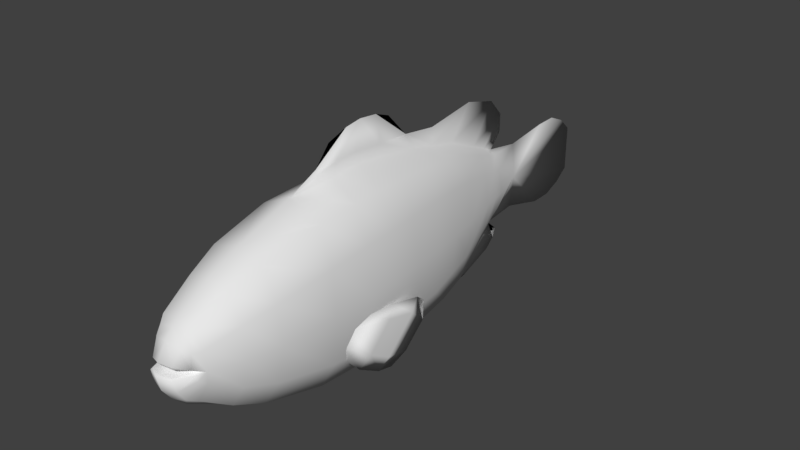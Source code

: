 # Source: clownfish.blend  (saved by Blender 2.77.0; exported with 4.5.12 LTS)
import bpy
from mathutils import Matrix  # noqa: F401  (used for matrix-valued properties, if any)

bpy.ops.wm.read_factory_settings(use_empty=True)
scene = bpy.context.scene
scene.name = 'Scene'

# ---- collections
col_collection_1 = bpy.data.collections.new('Collection 1'); scene.collection.children.link(col_collection_1)
col_collection_3 = bpy.data.collections.new('Collection 3'); scene.collection.children.link(col_collection_3)

# ---- world
world_world = bpy.data.worlds.new('World'); scene.world = world_world
world_world.color = (0.05088, 0.05088, 0.05088)
world_world.use_sun_shadow = False
world_world.sun_shadow_jitter_overblur = 0.0
world_world.cycles.sampling_method = 'MANUAL'

# ---- meshes
me_cylinder = bpy.data.meshes.new('Cylinder')
me_cylinder.from_pydata([(0.1898, 2.16, 0.5084), (0.4197, 0.9979, 0.792), (0.1898, 2.16, -0.1926), (0.4197, 0.9979, -0.5496), (0.05971, 0.9979, 1.342), (0.09763, 0.9979, -1.152), (0.5878, -0.008563, 0.8903), (0.5878, -0.008563, -0.7081), (0.1095, -0.008563, 1.598), (0.7226, -1.239, 0.9022), (0.7226, -1.239, -0.7549), (0.113, -1.239, 1.774), (0.04325, -1.239, -1.472), (0.7431, -2.502, 0.8359), (0.7226, -2.502, -0.7136), (0.6941, -3.497, 0.7197), (0.6389, -3.497, -0.5209), (0.4146, -4.55, 0.4266), (0.3802, -4.479, -0.1216), (0.05128, 2.811, 0.1143), (0.2611, 2.16, 0.1219), (0.4995, 0.9979, 0.1035), (0.6676, -0.008563, 0.1015), (0.8024, -1.239, 0.1045), (0.8024, -2.502, 0.1045), (0.7709, -3.497, 0.1031), (0.4087, -4.492, 0.09168), (0.515, -4.013, -0.3644), (0.5828, -4.013, 0.6063), (0.6172, -4.013, 0.09139), (0.3197, -4.626, 0.05912), (0.2064, -4.901, 0.07526), (0.1852, -4.86, 0.246), (0.3183, -4.668, 0.1656), (0.2319, -4.854, -0.1128), (0.3538, -4.601, -0.02407), (0.2311, -4.729, -0.3006), (0.2338, -4.735, 0.4676), (0.3404, -4.658, 0.4075), (0.255, -4.634, 0.6137), (0.2467, -4.553, -0.4062), (0.07154, 2.179, 0.7486), (0.2936, 0.9979, 1.228), (0.4292, -0.008563, 1.405), (0.5204, -1.239, 1.481), (0.5204, -2.502, 1.432), (0.4511, -3.497, 1.218), (0.2879, -4.55, 0.7113), (0.3589, -4.013, 1.014), (0.02787, 2.179, -0.383), (0.3189, 0.9979, -0.9765), (0.4019, -0.008563, -1.191), (0.4685, -1.239, -1.234), (0.4685, -2.502, -1.181), (0.3641, -3.497, -0.9714), (0.2882, -4.013, -0.7583), (0.1838, -4.827, 0.1904), (0.285, -4.608, 0.08619), (0.1848, -4.874, 0.09737), (0.3557, -4.522, 0.0904), (0.04395, -1.198, 1.93), (0.02621, 1.628, 1.067), (0.295, 1.628, 0.6381), (0.295, 1.628, -0.3559), (0.09763, 1.628, -0.8507), (0.3702, 1.628, 0.1135), (0.1731, 1.638, 0.9678), (0.161, 1.638, -0.6788), (0.5061, 0.4807, 0.8425), (0.5061, 0.4807, -0.631), (0.08419, 0.4807, 1.474), (0.5859, 0.4807, 0.1025), (0.3633, 0.4807, 1.319), (0.3615, 0.4807, -1.133), (0.7226, -1.784, -0.7621), (0.113, -1.784, 1.743), (0.7315, -1.784, 0.8735), (0.8024, -1.784, 0.1045), (0.5204, -1.784, 1.46), (0.4685, -1.784, -1.231), (0.04395, -1.623, 1.917), (0.113, -0.6771, 1.71), (0.6611, -0.6771, 0.8968), (0.6611, -0.6771, -0.7368), (0.7409, -0.6771, 0.1031), (0.4788, -0.6771, 1.446), (0.4381, -0.6771, -1.225), (0.04395, -0.6809, 1.879), (0.8357, -0.7959, -0.3369), (0.8576, -0.9381, -0.5391), (0.8402, -0.6466, -0.4537), (0.8397, -0.6664, -0.7944), (0.7945, -1.398, -1.118), (0.7946, -1.005, -1.193), (0.7481, -1.591, -1.288), (0.7651, -1.312, -1.34), (0.8039, -1.325, -0.2281), (0.8289, -1.416, -0.4397), (0.7793, -1.778, -0.8937), (0.7322, -1.981, -1.064), (0.7709, -1.808, -0.2031), (0.7624, -2.125, -0.2964), (0.7392, -2.282, -0.5235), (0.7281, -2.222, -0.8164), (0.8194, -0.9354, -0.537), (0.7563, -1.395, -1.116), (0.7907, -1.413, -0.4377), (0.7411, -1.775, -0.8917), (0.2327, 1.944, 0.5612), (0.2327, 1.944, -0.2591), (0.03978, 1.944, -0.6547), (0.3055, 1.944, 0.1184), (0.1129, 1.958, 0.8379), (0.08211, 1.958, -0.5035), (0.01068, 1.944, 0.93), (-0.1898, 2.16, 0.5084), (-0.4197, 0.9979, 0.792), (-0.1898, 2.16, -0.1926), (-0.4197, 0.9979, -0.5496), (0.0, 2.16, 0.8357), (-0.05971, 0.9979, 1.342), (0.0, 2.16, -0.5199), (-0.09763, 0.9979, -1.152), (-0.5878, -0.008563, 0.8903), (-0.5878, -0.008563, -0.7081), (-0.1095, -0.008563, 1.598), (0.0, -0.008563, -1.389), (-0.7226, -1.239, 0.9022), (-0.7226, -1.239, -0.7549), (-0.113, -1.239, 1.774), (-0.04325, -1.239, -1.472), (-0.7431, -2.502, 0.8359), (-0.7226, -2.502, -0.7136), (0.0, -2.502, 1.667), (0.0, -2.502, -1.381), (-0.6941, -3.497, 0.7197), (-0.6389, -3.497, -0.5209), (0.0, -3.497, 1.319), (0.0, -3.497, -1.089), (-0.4146, -4.55, 0.4266), (-0.3802, -4.479, -0.1216), (0.0, -4.55, 0.7388), (0.0, -4.55, -0.5642), (-0.05128, 2.811, 0.1143), (0.0, 2.811, 0.7251), (0.0, 2.811, -0.4525), (0.0, 3.63, 0.8286), (0.0, 3.63, -0.6671), (0.0, 4.014, 0.8383), (0.0, 4.014, -0.6554), (0.0, 4.336, 0.6956), (0.0, 4.336, -0.5214), (0.0, 4.588, 0.4665), (-0.2611, 2.16, 0.1219), (-0.4995, 0.9979, 0.1035), (-0.6676, -0.008563, 0.1015), (-0.8024, -1.239, 0.1045), (-0.8024, -2.502, 0.1045), (-0.7709, -3.497, 0.1031), (-0.4087, -4.492, 0.09168), (-0.515, -4.013, -0.3644), (0.0, -4.013, -0.8722), (0.0, -4.013, 1.087), (-0.5828, -4.013, 0.6063), (-0.6172, -4.013, 0.09139), (-0.3197, -4.626, 0.05912), (-0.2064, -4.901, 0.07526), (0.0, -4.978, 0.07497), (0.0, -4.931, 0.283), (-0.1852, -4.86, 0.246), (-0.3183, -4.668, 0.1656), (0.0, -4.919, -0.1534), (-0.2319, -4.854, -0.1128), (-0.3538, -4.601, -0.02407), (0.0, -4.761, -0.3707), (-0.2311, -4.729, -0.3006), (0.0, -4.769, 0.5364), (-0.2338, -4.735, 0.4676), (-0.3404, -4.658, 0.4075), (0.0, -4.646, 0.666), (-0.255, -4.634, 0.6137), (-0.2467, -4.553, -0.4062), (-0.07154, 2.179, 0.7486), (-0.2936, 0.9979, 1.228), (-0.4292, -0.008563, 1.405), (-0.5204, -1.239, 1.481), (-0.5204, -2.502, 1.432), (-0.4511, -3.497, 1.218), (-0.2879, -4.55, 0.7113), (-0.3589, -4.013, 1.014), (-0.02787, 2.179, -0.383), (-0.3189, 0.9979, -0.9765), (-0.4019, -0.008563, -1.191), (-0.4685, -1.239, -1.234), (-0.4685, -2.502, -1.181), (-0.3641, -3.497, -0.9714), (0.0, 4.336, -0.5203), (0.0, 4.588, -0.3319), (-0.2882, -4.013, -0.7583), (0.0, -4.88, 0.2177), (-0.1838, -4.827, 0.1904), (-0.285, -4.608, 0.08619), (0.0, -4.607, 0.09358), (-0.1848, -4.874, 0.09737), (0.0, -4.927, 0.09717), (-0.3557, -4.522, 0.0904), (-0.04395, -1.198, 1.93), (0.0, -1.996, 1.9), (0.0, -1.07, 2.373), (0.0, -1.722, 2.214), (0.0, 2.393, 1.077), (0.0, -0.06477, 1.818), (0.0, -0.4587, 2.236), (0.0, 1.504, 1.864), (-0.02621, 1.628, 1.067), (-0.295, 1.628, 0.6381), (-0.295, 1.628, -0.3559), (-0.09763, 1.628, -0.8507), (-0.3702, 1.628, 0.1135), (-0.1731, 1.638, 0.9678), (-0.161, 1.638, -0.6788), (0.0, 2.122, 1.703), (-0.5061, 0.4807, 0.8425), (-0.5061, 0.4807, -0.631), (-0.08419, 0.4807, 1.474), (0.0, 0.4807, -1.316), (-0.5859, 0.4807, 0.1025), (-0.3633, 0.4807, 1.319), (-0.3615, 0.4807, -1.133), (0.0, 2.381, -0.7142), (0.0, 0.5691, 1.731), (0.0, 2.151, -1.033), (0.0, 1.541, -1.267), (0.0, 0.9919, -1.381), (-0.7226, -1.784, -0.7621), (0.0, -1.784, -1.462), (-0.113, -1.784, 1.743), (-0.7315, -1.784, 0.8735), (-0.8024, -1.784, 0.1045), (-0.5204, -1.784, 1.46), (-0.4685, -1.784, -1.231), (-0.04395, -1.623, 1.917), (0.0, -1.365, 2.331), (0.0, -0.6771, -1.434), (-0.113, -0.6771, 1.71), (-0.6611, -0.6771, 0.8968), (-0.6611, -0.6771, -0.7368), (-0.7409, -0.6771, 0.1031), (-0.4788, -0.6771, 1.446), (-0.4381, -0.6771, -1.225), (-0.04395, -0.6809, 1.879), (0.0, -0.7305, 2.337), (0.0, -1.105, -1.673), (0.0, -1.555, -1.607), (0.0, -0.7273, -1.574), (-0.8357, -0.7959, -0.3369), (-0.8576, -0.9381, -0.5391), (-0.8402, -0.6466, -0.4537), (-0.8397, -0.6664, -0.7944), (-0.7945, -1.398, -1.118), (-0.7946, -1.005, -1.193), (-0.7481, -1.591, -1.288), (-0.7651, -1.312, -1.34), (-0.8039, -1.325, -0.2281), (-0.8289, -1.416, -0.4397), (-0.7793, -1.778, -0.8937), (-0.7322, -1.981, -1.064), (-0.7709, -1.808, -0.2031), (-0.7624, -2.125, -0.2964), (-0.7392, -2.282, -0.5235), (-0.7281, -2.222, -0.8164), (-0.8194, -0.9354, -0.537), (-0.7563, -1.395, -1.116), (-0.7907, -1.413, -0.4377), (-0.7411, -1.775, -0.8917), (-0.2327, 1.944, 0.5612), (-0.2327, 1.944, -0.2591), (-0.03978, 1.944, -0.6547), (-0.3055, 1.944, 0.1184), (-0.1129, 1.958, 0.8379), (-0.08211, 1.958, -0.5035), (-0.01068, 1.944, 0.93), (0.0, 2.401, 1.398), (0.0, 2.326, -0.873)], [(196, 151), (196, 197)], [(66, 42, 1, 62), (65, 21, 3, 63), (67, 50, 5, 64), (71, 68, 6, 22), (72, 70, 8, 43), (73, 69, 7, 51), (84, 82, 9, 23), (86, 83, 10, 52), (85, 81, 11, 44), (79, 74, 14, 53), (78, 75, 133, 45), (77, 76, 13, 24), (24, 13, 15, 25), (53, 14, 16, 54), (45, 133, 137, 46), (55, 27, 18, 40), (48, 162, 141, 47), (29, 28, 17, 26), (20, 2, 19), (121, 145, 49), (144, 119, 41), (150, 19, 152), (197, 152, 19), (151, 197, 19), (149, 19, 147), (0, 20, 19), (27, 29, 26, 18), (14, 24, 25, 16), (74, 77, 24, 14), (83, 84, 23, 10), (69, 71, 22, 7), (62, 1, 21, 65), (16, 25, 29, 27), (25, 15, 28, 29), (46, 137, 162, 48), (54, 16, 27, 55), (33, 38, 37, 32), (30, 31, 34, 35), (31, 167, 171, 34), (35, 34, 36, 18), (34, 171, 174, 36), (32, 37, 176, 168), (38, 39, 37), (37, 39, 179, 176), (36, 174, 142, 40), (18, 36, 40), (15, 46, 48, 28), (145, 147, 19), (148, 19, 150), (146, 19, 148), (146, 144, 19), (49, 145, 19, 2), (28, 48, 47, 17), (13, 45, 46, 15), (76, 78, 45, 13), (82, 85, 44, 9), (68, 72, 43, 6), (61, 4, 42, 66), (138, 54, 55, 161), (151, 19, 149), (0, 19, 144, 41), (161, 55, 40, 142), (134, 53, 54, 138), (235, 79, 53, 134), (243, 86, 52, 12), (225, 73, 51, 126), (63, 3, 50, 67), (141, 179, 39, 47), (39, 38, 17, 47), (38, 33, 26, 17), (35, 18, 26), (30, 35, 26), (168, 199, 56, 32), (32, 56, 33), (204, 58, 57, 202), (26, 33, 59), (31, 30, 57, 58), (167, 31, 58, 204), (26, 59, 57, 30), (202, 57, 59), (56, 199, 202, 33), (59, 33, 202), (75, 11, 60, 80), (80, 60, 208, 242), (251, 87, 211, 212), (87, 81, 8, 211), (114, 119, 210, 282), (4, 61, 221, 213), (109, 63, 67, 113), (114, 61, 66, 112), (108, 62, 65, 111), (113, 67, 64, 110), (111, 65, 63, 109), (112, 66, 62, 108), (5, 50, 73, 225), (1, 42, 72, 68), (3, 21, 71, 69), (50, 3, 69, 73), (42, 4, 70, 72), (21, 1, 68, 71), (70, 4, 213, 230), (70, 230, 211, 8), (110, 64, 231, 283), (231, 64, 5, 232), (232, 5, 225, 233), (207, 80, 242, 209), (133, 75, 80, 207), (12, 52, 79, 235), (9, 44, 78, 76), (10, 23, 77, 74), (23, 9, 76, 77), (44, 11, 75, 78), (52, 10, 74, 79), (60, 11, 81, 87), (208, 60, 87, 251), (126, 51, 86, 243), (6, 43, 85, 82), (7, 22, 84, 83), (43, 8, 81, 85), (51, 7, 83, 86), (22, 6, 82, 84), (12, 235, 253, 252), (243, 12, 252, 254), (88, 89, 91, 90), (91, 89, 92, 93), (93, 92, 94, 95), (94, 92, 98, 99), (92, 89, 97, 98), (89, 88, 96, 97), (99, 98, 102, 103), (98, 97, 101, 102), (97, 96, 100, 101), (105, 107, 106, 104), (96, 88, 104, 106), (88, 90, 91, 104), (93, 105, 104, 91), (95, 94, 105, 93), (99, 107, 105, 94), (103, 102, 107, 99), (102, 101, 106, 107), (101, 100, 96, 106), (121, 110, 283, 229), (41, 112, 108, 0), (20, 111, 109, 2), (49, 113, 110, 121), (0, 108, 111, 20), (119, 114, 112, 41), (2, 109, 113, 49), (61, 114, 282, 221), (219, 215, 116, 183), (218, 216, 118, 154), (220, 217, 122, 191), (226, 155, 123, 222), (227, 184, 125, 224), (228, 192, 124, 223), (247, 156, 127, 245), (249, 193, 128, 246), (248, 185, 129, 244), (240, 194, 132, 234), (239, 186, 133, 236), (238, 157, 131, 237), (157, 158, 135, 131), (194, 195, 136, 132), (186, 187, 137, 133), (198, 181, 140, 160), (189, 188, 141, 162), (164, 159, 139, 163), (153, 143, 117), (121, 190, 145), (144, 182, 119), (150, 152, 143), (197, 143, 152), (151, 143, 197), (149, 147, 143), (115, 143, 153), (160, 140, 159, 164), (132, 136, 158, 157), (234, 132, 157, 238), (246, 128, 156, 247), (223, 124, 155, 226), (215, 218, 154, 116), (136, 160, 164, 158), (158, 164, 163, 135), (187, 189, 162, 137), (195, 198, 160, 136), (170, 169, 177, 178), (165, 173, 172, 166), (166, 172, 171, 167), (173, 140, 175, 172), (172, 175, 174, 171), (169, 168, 176, 177), (178, 177, 180), (177, 176, 179, 180), (175, 181, 142, 174), (140, 181, 175), (135, 163, 189, 187), (145, 143, 147), (148, 150, 143), (146, 148, 143), (146, 143, 144), (190, 117, 143, 145), (163, 139, 188, 189), (131, 135, 187, 186), (237, 131, 186, 239), (245, 127, 185, 248), (222, 123, 184, 227), (214, 219, 183, 120), (138, 161, 198, 195), (151, 149, 143), (115, 182, 144, 143), (161, 142, 181, 198), (134, 138, 195, 194), (235, 134, 194, 240), (243, 130, 193, 249), (225, 126, 192, 228), (216, 220, 191, 118), (141, 188, 180, 179), (180, 188, 139, 178), (178, 139, 159, 170), (173, 159, 140), (165, 159, 173), (168, 169, 200, 199), (169, 170, 200), (204, 202, 201, 203), (159, 205, 170), (166, 203, 201, 165), (167, 204, 203, 166), (159, 165, 201, 205), (202, 205, 201), (200, 170, 202, 199), (205, 202, 170), (236, 241, 206, 129), (241, 242, 208, 206), (251, 212, 211, 250), (250, 211, 125, 244), (281, 282, 210, 119), (120, 213, 221, 214), (276, 280, 220, 216), (281, 279, 219, 214), (275, 278, 218, 215), (280, 277, 217, 220), (278, 276, 216, 218), (279, 275, 215, 219), (122, 225, 228, 191), (116, 222, 227, 183), (118, 223, 226, 154), (191, 228, 223, 118), (183, 227, 224, 120), (154, 226, 222, 116), (224, 230, 213, 120), (224, 125, 211, 230), (277, 283, 231, 217), (231, 232, 122, 217), (232, 233, 225, 122), (207, 209, 242, 241), (133, 207, 241, 236), (130, 235, 240, 193), (127, 237, 239, 185), (128, 234, 238, 156), (156, 238, 237, 127), (185, 239, 236, 129), (193, 240, 234, 128), (206, 250, 244, 129), (208, 251, 250, 206), (126, 243, 249, 192), (123, 245, 248, 184), (124, 246, 247, 155), (184, 248, 244, 125), (192, 249, 246, 124), (155, 247, 245, 123), (130, 252, 253, 235), (243, 254, 252, 130), (255, 257, 258, 256), (258, 260, 259, 256), (260, 262, 261, 259), (261, 266, 265, 259), (259, 265, 264, 256), (256, 264, 263, 255), (266, 270, 269, 265), (265, 269, 268, 264), (264, 268, 267, 263), (272, 271, 273, 274), (263, 273, 271, 255), (255, 271, 258, 257), (260, 258, 271, 272), (262, 260, 272, 261), (266, 261, 272, 274), (270, 266, 274, 269), (269, 274, 273, 268), (268, 273, 263, 267), (121, 229, 283, 277), (182, 115, 275, 279), (153, 117, 276, 278), (190, 121, 277, 280), (115, 153, 278, 275), (119, 182, 279, 281), (117, 190, 280, 276), (214, 221, 282, 281)])
me_cylinder.polygons.foreach_set('use_smooth', [True] * 298)
_uv = me_cylinder.uv_layers.new(name='UVMap')
_uv.uv.foreach_set('vector', [0.3619, 0.3416, 0.3715, 0.4121, 0.3269, 0.4048, 0.3258, 0.3374, 0.2719, 0.3279, 0.2582, 0.3925, 0.1928, 0.3792, 0.2236, 0.3169, 0.1884, 0.3061, 0.1491, 0.3704, 0.1219, 0.3596, 0.1692, 0.3022, 0.2483, 0.4442, 0.3214, 0.4574, 0.3161, 0.5065, 0.2391, 0.4926, 0.3707, 0.4651, 0.403, 0.4652, 0.4063, 0.517, 0.3687, 0.515, 0.1249, 0.4192, 0.1759, 0.43, 0.1602, 0.4774, 0.11, 0.4661, 0.2271, 0.5575, 0.304, 0.5718, 0.2934, 0.6258, 0.2171, 0.6114, 0.09347, 0.5309, 0.1457, 0.5421, 0.1352, 0.5964, 0.08282, 0.5861, 0.3608, 0.5815, 0.4062, 0.5867, 0.4023, 0.6451, 0.3524, 0.6369, 0.07365, 0.6394, 0.125, 0.648, 0.1184, 0.7161, 0.06826, 0.7088, 0.3402, 0.6896, 0.3898, 0.7009, 0.3653, 0.7688, 0.322, 0.7571, 0.2073, 0.6629, 0.2804, 0.6772, 0.2626, 0.7437, 0.1945, 0.7301, 0.1945, 0.7301, 0.2626, 0.7437, 0.233, 0.832, 0.1771, 0.8208, 0.06826, 0.7088, 0.1184, 0.7161, 0.119, 0.8113, 0.06907, 0.8066, 0.322, 0.7571, 0.3653, 0.7688, 0.3126, 0.8642, 0.2828, 0.8451, 0.07839, 0.8609, 0.1226, 0.8636, 0.136, 0.9156, 0.1037, 0.9205, 0.2566, 0.8914, 0.2778, 0.9108, 0.2358, 0.9557, 0.2186, 0.935, 0.1667, 0.8695, 0.2143, 0.8782, 0.1904, 0.9282, 0.1499, 0.9289, 0.284, 0.2728, 0.2513, 0.2642, 0.2975, 0.2025, 0.2135, 0.2518, 0.2335, 0.1908, 0.2277, 0.2537, 0.3726, 0.2139, 0.3647, 0.2828, 0.353, 0.2804, 0.4148, 0.05986, 0.2975, 0.2025, 0.3763, 0.01979, 0.2914, 0.00281, 0.3763, 0.01979, 0.2975, 0.2025, 0.2482, 0.02957, 0.2914, 0.00281, 0.2975, 0.2025, 0.2282, 0.05902, 0.2975, 0.2025, 0.219, 0.09742, 0.3246, 0.2794, 0.284, 0.2728, 0.2975, 0.2025, 0.1226, 0.8636, 0.1667, 0.8695, 0.1499, 0.9289, 0.136, 0.9156, 0.1184, 0.7161, 0.1945, 0.7301, 0.1771, 0.8208, 0.119, 0.8113, 0.125, 0.648, 0.2073, 0.6629, 0.1945, 0.7301, 0.1184, 0.7161, 0.1457, 0.5421, 0.2271, 0.5575, 0.2171, 0.6114, 0.1352, 0.5964, 0.1759, 0.43, 0.2483, 0.4442, 0.2391, 0.4926, 0.1602, 0.4774, 0.3258, 0.3374, 0.3269, 0.4048, 0.2582, 0.3925, 0.2719, 0.3279, 0.119, 0.8113, 0.1771, 0.8208, 0.1667, 0.8695, 0.1226, 0.8636, 0.1771, 0.8208, 0.233, 0.832, 0.2143, 0.8782, 0.1667, 0.8695, 0.2828, 0.8451, 0.3126, 0.8642, 0.2778, 0.9108, 0.2566, 0.8914, 0.06907, 0.8066, 0.119, 0.8113, 0.1226, 0.8636, 0.07839, 0.8609, 0.1566, 0.9472, 0.1882, 0.9406, 0.195, 0.953, 0.1641, 0.9725, 0.1525, 0.9472, 0.1486, 0.9681, 0.1267, 0.957, 0.1396, 0.9414, 0.1486, 0.9681, 0.1436, 0.9869, 0.1123, 0.9705, 0.1267, 0.957, 0.1396, 0.9414, 0.1267, 0.957, 0.112, 0.9389, 0.136, 0.9156, 0.1267, 0.957, 0.1123, 0.9705, 0.09332, 0.9493, 0.112, 0.9389, 0.1641, 0.9725, 0.195, 0.953, 0.2087, 0.9719, 0.1738, 0.9869, 0.1882, 0.9406, 0.2097, 0.9437, 0.195, 0.953, 0.195, 0.953, 0.2097, 0.9437, 0.2252, 0.9626, 0.2087, 0.9719, 0.112, 0.9389, 0.09332, 0.9493, 0.0787, 0.9167, 0.1037, 0.9205, 0.136, 0.9156, 0.112, 0.9389, 0.1037, 0.9205, 0.233, 0.832, 0.2828, 0.8451, 0.2566, 0.8914, 0.2143, 0.8782, 0.2335, 0.1908, 0.219, 0.09742, 0.2975, 0.2025, 0.4228, 0.09493, 0.2975, 0.2025, 0.4148, 0.05986, 0.4143, 0.1379, 0.2975, 0.2025, 0.4228, 0.09493, 0.4143, 0.1379, 0.3726, 0.2139, 0.2975, 0.2025, 0.2277, 0.2537, 0.2335, 0.1908, 0.2975, 0.2025, 0.2513, 0.2642, 0.2143, 0.8782, 0.2566, 0.8914, 0.2186, 0.935, 0.1904, 0.9282, 0.2626, 0.7437, 0.322, 0.7571, 0.2828, 0.8451, 0.233, 0.832, 0.2804, 0.6772, 0.3402, 0.6896, 0.322, 0.7571, 0.2626, 0.7437, 0.304, 0.5718, 0.3608, 0.5815, 0.3524, 0.6369, 0.2934, 0.6258, 0.3214, 0.4574, 0.3707, 0.4651, 0.3687, 0.515, 0.3161, 0.5065, 0.3803, 0.3412, 0.398, 0.4102, 0.3715, 0.4121, 0.3619, 0.3416, 0.04016, 0.8103, 0.06907, 0.8066, 0.07839, 0.8609, 0.05502, 0.8602, 0.2482, 0.02957, 0.2975, 0.2025, 0.2282, 0.05902, 0.3246, 0.2794, 0.2975, 0.2025, 0.3726, 0.2139, 0.353, 0.2804, 0.05502, 0.8602, 0.07839, 0.8609, 0.1037, 0.9205, 0.0787, 0.9167, 0.02676, 0.7023, 0.06826, 0.7088, 0.06907, 0.8066, 0.04016, 0.8103, 0.0332, 0.6374, 0.07365, 0.6394, 0.06826, 0.7088, 0.02676, 0.7023, 0.05728, 0.5232, 0.09347, 0.5309, 0.08282, 0.5861, 0.0446, 0.5811, 0.08811, 0.4019, 0.1249, 0.4192, 0.11, 0.4661, 0.07602, 0.4546, 0.2236, 0.3169, 0.1928, 0.3792, 0.1491, 0.3704, 0.1884, 0.3061, 0.2358, 0.9557, 0.2252, 0.9626, 0.2097, 0.9437, 0.2186, 0.935, 0.2097, 0.9437, 0.1882, 0.9406, 0.1904, 0.9282, 0.2186, 0.935, 0.1882, 0.9406, 0.1566, 0.9472, 0.1499, 0.9289, 0.1904, 0.9282, 0.1396, 0.9414, 0.136, 0.9156, 0.1499, 0.9289, 0.1525, 0.9472, 0.1396, 0.9414, 0.1499, 0.9289, 0.1351, 0.8913, 0.1274, 0.8883, 0.129, 0.8697, 0.1351, 0.8712, 0.1351, 0.8712, 0.129, 0.8697, 0.1232, 0.8505, 0.06779, 0.8744, 0.07392, 0.8562, 0.1007, 0.8442, 0.1004, 0.8747, 0.1132, 0.8282, 0.1232, 0.8505, 0.1108, 0.8347, 0.07069, 0.8535, 0.09797, 0.84, 0.1007, 0.8442, 0.07392, 0.8562, 0.06224, 0.874, 0.07069, 0.8535, 0.07392, 0.8562, 0.06779, 0.8744, 0.1132, 0.8282, 0.1108, 0.8347, 0.1007, 0.8442, 0.09797, 0.84, 0.1004, 0.8747, 0.1007, 0.8442, 0.1108, 0.8347, 0.129, 0.8697, 0.1274, 0.8883, 0.1004, 0.8747, 0.1232, 0.8505, 0.1108, 0.8347, 0.1232, 0.8505, 0.1004, 0.8747, 0.3898, 0.7009, 0.4023, 0.6451, 0.4205, 0.644, 0.4119, 0.6876, 0.4119, 0.6876, 0.4205, 0.644, 0.4682, 0.6386, 0.4589, 0.6679, 0.4705, 0.6035, 0.4247, 0.5902, 0.428, 0.5307, 0.4653, 0.5742, 0.4247, 0.5902, 0.4062, 0.5867, 0.4063, 0.517, 0.428, 0.5307, 0.371, 0.3066, 0.3647, 0.2828, 0.3903, 0.2603, 0.4233, 0.2646, 0.398, 0.4102, 0.3803, 0.3412, 0.4557, 0.298, 0.46, 0.3664, 0.24, 0.2858, 0.2236, 0.3169, 0.1884, 0.3061, 0.2119, 0.2746, 0.371, 0.3066, 0.3803, 0.3412, 0.3619, 0.3416, 0.3566, 0.3055, 0.3252, 0.3031, 0.3258, 0.3374, 0.2719, 0.3279, 0.2791, 0.2952, 0.2119, 0.2746, 0.1884, 0.3061, 0.1692, 0.3022, 0.1955, 0.2721, 0.2791, 0.2952, 0.2719, 0.3279, 0.2236, 0.3169, 0.24, 0.2858, 0.3566, 0.3055, 0.3619, 0.3416, 0.3258, 0.3374, 0.3252, 0.3031, 0.1219, 0.3596, 0.1491, 0.3704, 0.1249, 0.4192, 0.08811, 0.4019, 0.3269, 0.4048, 0.3715, 0.4121, 0.3707, 0.4651, 0.3214, 0.4574, 0.1928, 0.3792, 0.2582, 0.3925, 0.2483, 0.4442, 0.1759, 0.43, 0.1491, 0.3704, 0.1928, 0.3792, 0.1759, 0.43, 0.1249, 0.4192, 0.3715, 0.4121, 0.398, 0.4102, 0.403, 0.4652, 0.3707, 0.4651, 0.2582, 0.3925, 0.3269, 0.4048, 0.3214, 0.4574, 0.2483, 0.4442, 0.403, 0.4652, 0.398, 0.4102, 0.46, 0.3664, 0.4303, 0.4633, 0.403, 0.4652, 0.4303, 0.4633, 0.428, 0.5307, 0.4063, 0.517, 0.1955, 0.2721, 0.1692, 0.3022, 0.1605, 0.2434, 0.1802, 0.2284, 0.1605, 0.2434, 0.1692, 0.3022, 0.1219, 0.3596, 0.1223, 0.2989, 0.1223, 0.2989, 0.1219, 0.3596, 0.08811, 0.4019, 0.09755, 0.3471, 0.4054, 0.7262, 0.4119, 0.6876, 0.4589, 0.6679, 0.4413, 0.7025, 0.3653, 0.7688, 0.3898, 0.7009, 0.4119, 0.6876, 0.4054, 0.7262, 0.0446, 0.5811, 0.08282, 0.5861, 0.07365, 0.6394, 0.0332, 0.6374, 0.2934, 0.6258, 0.3524, 0.6369, 0.3402, 0.6896, 0.2804, 0.6772, 0.1352, 0.5964, 0.2171, 0.6114, 0.2073, 0.6629, 0.125, 0.648, 0.2171, 0.6114, 0.2934, 0.6258, 0.2804, 0.6772, 0.2073, 0.6629, 0.3524, 0.6369, 0.4023, 0.6451, 0.3898, 0.7009, 0.3402, 0.6896, 0.08282, 0.5861, 0.1352, 0.5964, 0.125, 0.648, 0.07365, 0.6394, 0.4205, 0.644, 0.4023, 0.6451, 0.4062, 0.5867, 0.4247, 0.5902, 0.4682, 0.6386, 0.4205, 0.644, 0.4247, 0.5902, 0.4705, 0.6035, 0.07602, 0.4546, 0.11, 0.4661, 0.09347, 0.5309, 0.05728, 0.5232, 0.3161, 0.5065, 0.3687, 0.515, 0.3608, 0.5815, 0.304, 0.5718, 0.1602, 0.4774, 0.2391, 0.4926, 0.2271, 0.5575, 0.1457, 0.5421, 0.3687, 0.515, 0.4063, 0.517, 0.4062, 0.5867, 0.3608, 0.5815, 0.11, 0.4661, 0.1602, 0.4774, 0.1457, 0.5421, 0.09347, 0.5309, 0.2391, 0.4926, 0.3161, 0.5065, 0.304, 0.5718, 0.2271, 0.5575, 0.0446, 0.5811, 0.0332, 0.6374, 0.02353, 0.6111, 0.01801, 0.5472, 0.05728, 0.5232, 0.0446, 0.5811, 0.01801, 0.5472, 0.03821, 0.5261, 0.1478, 0.05646, 0.1245, 0.06646, 0.1065, 0.037, 0.1392, 0.03901, 0.1065, 0.037, 0.1245, 0.06646, 0.06217, 0.09405, 0.06462, 0.05619, 0.06462, 0.05619, 0.06217, 0.09405, 0.04071, 0.1101, 0.04136, 0.08091, 0.04071, 0.1101, 0.06217, 0.09405, 0.07673, 0.1369, 0.05514, 0.154, 0.06217, 0.09405, 0.1245, 0.06646, 0.1245, 0.1164, 0.07673, 0.1369, 0.1245, 0.06646, 0.1478, 0.05646, 0.1478, 0.1119, 0.1245, 0.1164, 0.05514, 0.154, 0.07673, 0.1369, 0.1033, 0.1955, 0.07501, 0.1834, 0.07673, 0.1369, 0.1245, 0.1164, 0.1295, 0.1843, 0.1033, 0.1955, 0.1245, 0.1164, 0.1478, 0.1119, 0.144, 0.1548, 0.1295, 0.1843, 0.06073, 0.09454, 0.0762, 0.1371, 0.1234, 0.1155, 0.1224, 0.06537, 0.1462, 0.1104, 0.1452, 0.05499, 0.1224, 0.06537, 0.1234, 0.1155, 0.1452, 0.05499, 0.1362, 0.03775, 0.1035, 0.03646, 0.1224, 0.06537, 0.06232, 0.05677, 0.06073, 0.09454, 0.1224, 0.06537, 0.1035, 0.03646, 0.03974, 0.0819, 0.03974, 0.1111, 0.06073, 0.09454, 0.06232, 0.05677, 0.05505, 0.1546, 0.0762, 0.1371, 0.06073, 0.09454, 0.03974, 0.1111, 0.07545, 0.1835, 0.1039, 0.195, 0.0762, 0.1371, 0.05505, 0.1546, 0.1039, 0.195, 0.1298, 0.1833, 0.1234, 0.1155, 0.0762, 0.1371, 0.1298, 0.1833, 0.1436, 0.1535, 0.1462, 0.1104, 0.1234, 0.1155, 0.2135, 0.2518, 0.1955, 0.2721, 0.1802, 0.2284, 0.1955, 0.2266, 0.353, 0.2804, 0.3566, 0.3055, 0.3252, 0.3031, 0.3246, 0.2794, 0.284, 0.2728, 0.2791, 0.2952, 0.24, 0.2858, 0.2513, 0.2642, 0.2277, 0.2537, 0.2119, 0.2746, 0.1955, 0.2721, 0.2135, 0.2518, 0.3246, 0.2794, 0.3252, 0.3031, 0.2791, 0.2952, 0.284, 0.2728, 0.3647, 0.2828, 0.371, 0.3066, 0.3566, 0.3055, 0.353, 0.2804, 0.2513, 0.2642, 0.24, 0.2858, 0.2119, 0.2746, 0.2277, 0.2537, 0.3803, 0.3412, 0.371, 0.3066, 0.4233, 0.2646, 0.4557, 0.298, 0.3619, 0.3416, 0.3258, 0.3374, 0.3269, 0.4048, 0.3715, 0.4121, 0.2719, 0.3279, 0.2236, 0.3169, 0.1928, 0.3792, 0.2582, 0.3925, 0.1884, 0.3061, 0.1692, 0.3022, 0.1219, 0.3596, 0.1491, 0.3704, 0.2483, 0.4442, 0.2391, 0.4926, 0.3161, 0.5065, 0.3214, 0.4574, 0.3707, 0.4651, 0.3687, 0.515, 0.4063, 0.517, 0.403, 0.4652, 0.1249, 0.4192, 0.11, 0.4661, 0.1602, 0.4774, 0.1759, 0.43, 0.2271, 0.5575, 0.2171, 0.6114, 0.2934, 0.6258, 0.304, 0.5718, 0.09347, 0.5309, 0.08282, 0.5861, 0.1352, 0.5964, 0.1457, 0.5421, 0.3608, 0.5815, 0.3524, 0.6369, 0.4023, 0.6451, 0.4062, 0.5867, 0.07365, 0.6394, 0.06826, 0.7088, 0.1184, 0.7161, 0.125, 0.648, 0.3402, 0.6896, 0.322, 0.7571, 0.3653, 0.7688, 0.3898, 0.7009, 0.2073, 0.6629, 0.1945, 0.7301, 0.2626, 0.7437, 0.2804, 0.6772, 0.1945, 0.7301, 0.1771, 0.8208, 0.233, 0.832, 0.2626, 0.7437, 0.06826, 0.7088, 0.06907, 0.8066, 0.119, 0.8113, 0.1184, 0.7161, 0.322, 0.7571, 0.2828, 0.8451, 0.3126, 0.8642, 0.3653, 0.7688, 0.07839, 0.8609, 0.1037, 0.9205, 0.136, 0.9156, 0.1226, 0.8636, 0.2566, 0.8914, 0.2186, 0.935, 0.2358, 0.9557, 0.2778, 0.9108, 0.1667, 0.8695, 0.1499, 0.9289, 0.1904, 0.9282, 0.2143, 0.8782, 0.284, 0.2728, 0.2975, 0.2025, 0.2513, 0.2642, 0.2135, 0.2518, 0.2277, 0.2537, 0.2335, 0.1908, 0.3726, 0.2139, 0.353, 0.2804, 0.3647, 0.2828, 0.4148, 0.05986, 0.3763, 0.01979, 0.2975, 0.2025, 0.2914, 0.00281, 0.2975, 0.2025, 0.3763, 0.01979, 0.2482, 0.02957, 0.2975, 0.2025, 0.2914, 0.00281, 0.2282, 0.05902, 0.219, 0.09742, 0.2975, 0.2025, 0.3246, 0.2794, 0.2975, 0.2025, 0.284, 0.2728, 0.1226, 0.8636, 0.136, 0.9156, 0.1499, 0.9289, 0.1667, 0.8695, 0.1184, 0.7161, 0.119, 0.8113, 0.1771, 0.8208, 0.1945, 0.7301, 0.125, 0.648, 0.1184, 0.7161, 0.1945, 0.7301, 0.2073, 0.6629, 0.1457, 0.5421, 0.1352, 0.5964, 0.2171, 0.6114, 0.2271, 0.5575, 0.1759, 0.43, 0.1602, 0.4774, 0.2391, 0.4926, 0.2483, 0.4442, 0.3258, 0.3374, 0.2719, 0.3279, 0.2582, 0.3925, 0.3269, 0.4048, 0.119, 0.8113, 0.1226, 0.8636, 0.1667, 0.8695, 0.1771, 0.8208, 0.1771, 0.8208, 0.1667, 0.8695, 0.2143, 0.8782, 0.233, 0.832, 0.2828, 0.8451, 0.2566, 0.8914, 0.2778, 0.9108, 0.3126, 0.8642, 0.06907, 0.8066, 0.07839, 0.8609, 0.1226, 0.8636, 0.119, 0.8113, 0.1566, 0.9472, 0.1641, 0.9725, 0.195, 0.953, 0.1882, 0.9406, 0.1525, 0.9472, 0.1396, 0.9414, 0.1267, 0.957, 0.1486, 0.9681, 0.1486, 0.9681, 0.1267, 0.957, 0.1123, 0.9705, 0.1436, 0.9869, 0.1396, 0.9414, 0.136, 0.9156, 0.112, 0.9389, 0.1267, 0.957, 0.1267, 0.957, 0.112, 0.9389, 0.09332, 0.9493, 0.1123, 0.9705, 0.1641, 0.9725, 0.1738, 0.9869, 0.2087, 0.9719, 0.195, 0.953, 0.1882, 0.9406, 0.195, 0.953, 0.2097, 0.9437, 0.195, 0.953, 0.2087, 0.9719, 0.2252, 0.9626, 0.2097, 0.9437, 0.112, 0.9389, 0.1037, 0.9205, 0.0787, 0.9167, 0.09332, 0.9493, 0.136, 0.9156, 0.1037, 0.9205, 0.112, 0.9389, 0.233, 0.832, 0.2143, 0.8782, 0.2566, 0.8914, 0.2828, 0.8451, 0.2335, 0.1908, 0.2975, 0.2025, 0.219, 0.09742, 0.4228, 0.09493, 0.4148, 0.05986, 0.2975, 0.2025, 0.4143, 0.1379, 0.4228, 0.09493, 0.2975, 0.2025, 0.4143, 0.1379, 0.2975, 0.2025, 0.3726, 0.2139, 0.2277, 0.2537, 0.2513, 0.2642, 0.2975, 0.2025, 0.2335, 0.1908, 0.2143, 0.8782, 0.1904, 0.9282, 0.2186, 0.935, 0.2566, 0.8914, 0.2626, 0.7437, 0.233, 0.832, 0.2828, 0.8451, 0.322, 0.7571, 0.2804, 0.6772, 0.2626, 0.7437, 0.322, 0.7571, 0.3402, 0.6896, 0.304, 0.5718, 0.2934, 0.6258, 0.3524, 0.6369, 0.3608, 0.5815, 0.3214, 0.4574, 0.3161, 0.5065, 0.3687, 0.515, 0.3707, 0.4651, 0.3803, 0.3412, 0.3619, 0.3416, 0.3715, 0.4121, 0.398, 0.4102, 0.04016, 0.8103, 0.05502, 0.8602, 0.07839, 0.8609, 0.06907, 0.8066, 0.2482, 0.02957, 0.2282, 0.05902, 0.2975, 0.2025, 0.3246, 0.2794, 0.353, 0.2804, 0.3726, 0.2139, 0.2975, 0.2025, 0.05502, 0.8602, 0.0787, 0.9167, 0.1037, 0.9205, 0.07839, 0.8609, 0.02676, 0.7023, 0.04016, 0.8103, 0.06907, 0.8066, 0.06826, 0.7088, 0.0332, 0.6374, 0.02676, 0.7023, 0.06826, 0.7088, 0.07365, 0.6394, 0.05728, 0.5232, 0.0446, 0.5811, 0.08282, 0.5861, 0.09347, 0.5309, 0.08811, 0.4019, 0.07602, 0.4546, 0.11, 0.4661, 0.1249, 0.4192, 0.2236, 0.3169, 0.1884, 0.3061, 0.1491, 0.3704, 0.1928, 0.3792, 0.2358, 0.9557, 0.2186, 0.935, 0.2097, 0.9437, 0.2252, 0.9626, 0.2097, 0.9437, 0.2186, 0.935, 0.1904, 0.9282, 0.1882, 0.9406, 0.1882, 0.9406, 0.1904, 0.9282, 0.1499, 0.9289, 0.1566, 0.9472, 0.1396, 0.9414, 0.1499, 0.9289, 0.136, 0.9156, 0.1525, 0.9472, 0.1499, 0.9289, 0.1396, 0.9414, 0.1351, 0.8913, 0.1351, 0.8712, 0.129, 0.8697, 0.1274, 0.8883, 0.1351, 0.8712, 0.1232, 0.8505, 0.129, 0.8697, 0.06779, 0.8744, 0.1004, 0.8747, 0.1007, 0.8442, 0.07392, 0.8562, 0.1132, 0.8282, 0.1108, 0.8347, 0.1232, 0.8505, 0.07069, 0.8535, 0.07392, 0.8562, 0.1007, 0.8442, 0.09797, 0.84, 0.06224, 0.874, 0.06779, 0.8744, 0.07392, 0.8562, 0.07069, 0.8535, 0.1132, 0.8282, 0.09797, 0.84, 0.1007, 0.8442, 0.1108, 0.8347, 0.1004, 0.8747, 0.1108, 0.8347, 0.1007, 0.8442, 0.129, 0.8697, 0.1232, 0.8505, 0.1004, 0.8747, 0.1274, 0.8883, 0.1108, 0.8347, 0.1004, 0.8747, 0.1232, 0.8505, 0.3898, 0.7009, 0.4119, 0.6876, 0.4205, 0.644, 0.4023, 0.6451, 0.4119, 0.6876, 0.4589, 0.6679, 0.4682, 0.6386, 0.4205, 0.644, 0.4705, 0.6035, 0.4653, 0.5742, 0.428, 0.5307, 0.4247, 0.5902, 0.4247, 0.5902, 0.428, 0.5307, 0.4063, 0.517, 0.4062, 0.5867, 0.371, 0.3066, 0.4233, 0.2646, 0.3903, 0.2603, 0.3647, 0.2828, 0.398, 0.4102, 0.46, 0.3664, 0.4557, 0.298, 0.3803, 0.3412, 0.24, 0.2858, 0.2119, 0.2746, 0.1884, 0.3061, 0.2236, 0.3169, 0.371, 0.3066, 0.3566, 0.3055, 0.3619, 0.3416, 0.3803, 0.3412, 0.3252, 0.3031, 0.2791, 0.2952, 0.2719, 0.3279, 0.3258, 0.3374, 0.2119, 0.2746, 0.1955, 0.2721, 0.1692, 0.3022, 0.1884, 0.3061, 0.2791, 0.2952, 0.24, 0.2858, 0.2236, 0.3169, 0.2719, 0.3279, 0.3566, 0.3055, 0.3252, 0.3031, 0.3258, 0.3374, 0.3619, 0.3416, 0.1219, 0.3596, 0.08811, 0.4019, 0.1249, 0.4192, 0.1491, 0.3704, 0.3269, 0.4048, 0.3214, 0.4574, 0.3707, 0.4651, 0.3715, 0.4121, 0.1928, 0.3792, 0.1759, 0.43, 0.2483, 0.4442, 0.2582, 0.3925, 0.1491, 0.3704, 0.1249, 0.4192, 0.1759, 0.43, 0.1928, 0.3792, 0.3715, 0.4121, 0.3707, 0.4651, 0.403, 0.4652, 0.398, 0.4102, 0.2582, 0.3925, 0.2483, 0.4442, 0.3214, 0.4574, 0.3269, 0.4048, 0.403, 0.4652, 0.4303, 0.4633, 0.46, 0.3664, 0.398, 0.4102, 0.403, 0.4652, 0.4063, 0.517, 0.428, 0.5307, 0.4303, 0.4633, 0.1955, 0.2721, 0.1802, 0.2284, 0.1605, 0.2434, 0.1692, 0.3022, 0.1605, 0.2434, 0.1223, 0.2989, 0.1219, 0.3596, 0.1692, 0.3022, 0.1223, 0.2989, 0.09755, 0.3471, 0.08811, 0.4019, 0.1219, 0.3596, 0.4054, 0.7262, 0.4413, 0.7025, 0.4589, 0.6679, 0.4119, 0.6876, 0.3653, 0.7688, 0.4054, 0.7262, 0.4119, 0.6876, 0.3898, 0.7009, 0.0446, 0.5811, 0.0332, 0.6374, 0.07365, 0.6394, 0.08282, 0.5861, 0.2934, 0.6258, 0.2804, 0.6772, 0.3402, 0.6896, 0.3524, 0.6369, 0.1352, 0.5964, 0.125, 0.648, 0.2073, 0.6629, 0.2171, 0.6114, 0.2171, 0.6114, 0.2073, 0.6629, 0.2804, 0.6772, 0.2934, 0.6258, 0.3524, 0.6369, 0.3402, 0.6896, 0.3898, 0.7009, 0.4023, 0.6451, 0.08282, 0.5861, 0.07365, 0.6394, 0.125, 0.648, 0.1352, 0.5964, 0.4205, 0.644, 0.4247, 0.5902, 0.4062, 0.5867, 0.4023, 0.6451, 0.4682, 0.6386, 0.4705, 0.6035, 0.4247, 0.5902, 0.4205, 0.644, 0.07602, 0.4546, 0.05728, 0.5232, 0.09347, 0.5309, 0.11, 0.4661, 0.3161, 0.5065, 0.304, 0.5718, 0.3608, 0.5815, 0.3687, 0.515, 0.1602, 0.4774, 0.1457, 0.5421, 0.2271, 0.5575, 0.2391, 0.4926, 0.3687, 0.515, 0.3608, 0.5815, 0.4062, 0.5867, 0.4063, 0.517, 0.11, 0.4661, 0.09347, 0.5309, 0.1457, 0.5421, 0.1602, 0.4774, 0.2391, 0.4926, 0.2271, 0.5575, 0.304, 0.5718, 0.3161, 0.5065, 0.0446, 0.5811, 0.01801, 0.5472, 0.02353, 0.6111, 0.0332, 0.6374, 0.05728, 0.5232, 0.03821, 0.5261, 0.01801, 0.5472, 0.0446, 0.5811, 0.1478, 0.05646, 0.1392, 0.03901, 0.1065, 0.037, 0.1245, 0.06646, 0.1065, 0.037, 0.06462, 0.05619, 0.06217, 0.09405, 0.1245, 0.06646, 0.06462, 0.05619, 0.04136, 0.08091, 0.04071, 0.1101, 0.06217, 0.09405, 0.04071, 0.1101, 0.05514, 0.154, 0.07673, 0.1369, 0.06217, 0.09405, 0.06217, 0.09405, 0.07673, 0.1369, 0.1245, 0.1164, 0.1245, 0.06646, 0.1245, 0.06646, 0.1245, 0.1164, 0.1478, 0.1119, 0.1478, 0.05646, 0.05514, 0.154, 0.07501, 0.1834, 0.1033, 0.1955, 0.07673, 0.1369, 0.07673, 0.1369, 0.1033, 0.1955, 0.1295, 0.1843, 0.1245, 0.1164, 0.1245, 0.1164, 0.1295, 0.1843, 0.144, 0.1548, 0.1478, 0.1119, 0.06073, 0.09454, 0.1224, 0.06537, 0.1234, 0.1155, 0.0762, 0.1371, 0.1462, 0.1104, 0.1234, 0.1155, 0.1224, 0.06537, 0.1452, 0.05499, 0.1452, 0.05499, 0.1224, 0.06537, 0.1035, 0.03646, 0.1362, 0.03775, 0.06232, 0.05677, 0.1035, 0.03646, 0.1224, 0.06537, 0.06073, 0.09454, 0.03974, 0.0819, 0.06232, 0.05677, 0.06073, 0.09454, 0.03974, 0.1111, 0.05505, 0.1546, 0.03974, 0.1111, 0.06073, 0.09454, 0.0762, 0.1371, 0.07545, 0.1835, 0.05505, 0.1546, 0.0762, 0.1371, 0.1039, 0.195, 0.1039, 0.195, 0.0762, 0.1371, 0.1234, 0.1155, 0.1298, 0.1833, 0.1298, 0.1833, 0.1234, 0.1155, 0.1462, 0.1104, 0.1436, 0.1535, 0.2135, 0.2518, 0.1955, 0.2266, 0.1802, 0.2284, 0.1955, 0.2721, 0.353, 0.2804, 0.3246, 0.2794, 0.3252, 0.3031, 0.3566, 0.3055, 0.284, 0.2728, 0.2513, 0.2642, 0.24, 0.2858, 0.2791, 0.2952, 0.2277, 0.2537, 0.2135, 0.2518, 0.1955, 0.2721, 0.2119, 0.2746, 0.3246, 0.2794, 0.284, 0.2728, 0.2791, 0.2952, 0.3252, 0.3031, 0.3647, 0.2828, 0.353, 0.2804, 0.3566, 0.3055, 0.371, 0.3066, 0.2513, 0.2642, 0.2277, 0.2537, 0.2119, 0.2746, 0.24, 0.2858, 0.3803, 0.3412, 0.4557, 0.298, 0.4233, 0.2646, 0.371, 0.3066])
me_cylinder.use_remesh_preserve_volume = False
me_cylinder.use_remesh_preserve_attributes = False
me_cylinder.use_mirror_vertex_groups = False
me_cylinder.update()
arm_armature = bpy.data.armatures.new('Armature')  # bones are not reproduced

# ---- objects
ob_cylinder = bpy.data.objects.new('Cylinder', me_cylinder)
ob_armature = bpy.data.objects.new('Armature', arm_armature)

# ---- transforms, parenting, visibility, modifiers, constraints
ob_cylinder.parent = ob_armature
ob_cylinder.location = (0.0, 0.0, 0.0)
ob_cylinder.lineart.crease_threshold = 0.0
_vg = ob_cylinder.vertex_groups.new(name='Bone')
for _i, _w in zip([9, 10, 11, 12, 13, 14, 15, 16, 17, 18, 24, 25, 26, 27, 28, 29, 30, 31, 32, 33, 34, 35, 36, 37, 38, 39, 40, 44, 45, 46, 47, 48, 52, 53, 54, 55, 56, 57, 58, 59, 60, 74, 75, 76, 77, 78, 79, 80, 81, 85, 87, 127, 128, 129, 130, 131, 132, 133, 134, 135, 136, 137, 138, 139, 140, 141, 142, 157, 158, 159, 160, 161, 162, 163, 164, 165, 166, 167, 168, 169, 170, 171, 172, 173, 174, 175, 176, 177, 178, 179, 180, 181, 185, 186, 187, 188, 189, 193, 194, 195, 198, 199, 200, 201, 202, 203, 204, 205, 206, 207, 208, 209, 211, 212, 234, 235, 236, 237, 238, 239, 240, 241, 242, 244, 248, 250, 251, 253], [0.01261, 0.01007, 0.06872, 0.007635, 0.1736, 0.08084, 0.8143, 0.8375, 0.9785, 0.9905, 0.0928, 0.8582, 0.99, 0.954, 0.9315, 0.9596, 0.9951, 0.9973, 0.9857, 0.9879, 0.9967, 0.9944, 0.9933, 0.9787, 0.9799, 0.9727, 0.9856, 0.05132, 0.2041, 0.7622, 0.9656, 0.8971, 0.01987, 0.1354, 0.793, 0.9275, 0.9871, 0.9949, 0.9971, 0.9914, 0.07175, 0.05283, 0.1136, 0.06298, 0.009211, 0.09139, 0.06855, 0.1049, 0.03171, 0.008341, 0.0415, 0.01261, 0.01007, 0.06872, 0.007635, 0.1736, 0.08084, 0.2067, 0.1742, 0.8143, 0.8375, 0.7396, 0.7609, 0.9785, 0.9905, 0.961, 0.9731, 0.0928, 0.8582, 0.99, 0.954, 0.9099, 0.8811, 0.9315, 0.9596, 0.9951, 0.9973, 0.9973, 0.9861, 0.9857, 0.9879, 0.9958, 0.9967, 0.9944, 0.9897, 0.9933, 0.9775, 0.9787, 0.9799, 0.9691, 0.9727, 0.9856, 0.05132, 0.2041, 0.7622, 0.9656, 0.8971, 0.01987, 0.1354, 0.793, 0.9275, 0.9873, 0.9871, 0.9949, 0.9968, 0.9971, 0.9975, 0.9914, 0.07175, 0.1502, 0.07471, 0.12, 0.01761, 0.04522, 0.05283, 0.06905, 0.1136, 0.06298, 0.009211, 0.09139, 0.06855, 0.1049, 0.09304, 0.03171, 0.008341, 0.0415, 0.05433, 0.0548]): _vg.add([_i], _w, 'REPLACE')
_vg = ob_cylinder.vertex_groups.new(name='Bone.004')
for _i, _w in zip([4, 6, 7, 8, 9, 10, 11, 12, 13, 14, 15, 22, 23, 24, 25, 28, 42, 43, 44, 45, 46, 48, 52, 53, 60, 68, 70, 72, 74, 75, 76, 77, 78, 79, 80, 81, 82, 83, 84, 85, 86, 87, 120, 123, 124, 125, 127, 128, 129, 130, 131, 132, 133, 134, 135, 137, 141, 155, 156, 157, 158, 162, 163, 183, 184, 185, 186, 187, 189, 193, 194, 206, 207, 208, 209, 211, 212, 213, 222, 224, 227, 230, 234, 235, 236, 237, 238, 239, 240, 241, 242, 243, 244, 245, 246, 247, 248, 249, 250, 251, 252, 253, 254], [0.03772, 0.09884, 0.005724, 0.1908, 0.6209, 0.2257, 0.5299, 0.05762, 0.5857, 0.02788, 0.1123, 0.02462, 0.6552, 0.1415, 0.02098, 0.03013, 0.02388, 0.1484, 0.5748, 0.6224, 0.1702, 0.07023, 0.1148, 0.02148, 0.5053, 0.0416, 0.08517, 0.07436, 0.2302, 0.608, 0.716, 0.6892, 0.6701, 0.1199, 0.5738, 0.3244, 0.2554, 0.08842, 0.1634, 0.2999, 0.05606, 0.3391, 0.03772, 0.09884, 0.005724, 0.1908, 0.6209, 0.2257, 0.5299, 0.05762, 0.5857, 0.02788, 0.5857, 0.01605, 0.1123, 0.1893, 0.002573, 0.02462, 0.6552, 0.1415, 0.02098, 0.08379, 0.03013, 0.02388, 0.1484, 0.5748, 0.6224, 0.1702, 0.07023, 0.1148, 0.02148, 0.5053, 0.575, 0.4499, 0.5374, 0.2469, 0.3223, 0.02198, 0.0416, 0.08517, 0.07436, 0.08468, 0.2302, 0.06411, 0.608, 0.716, 0.6892, 0.6701, 0.1199, 0.5738, 0.5044, 0.02231, 0.3244, 0.2554, 0.08842, 0.1634, 0.2999, 0.05606, 0.3391, 0.3591, 0.04418, 0.06088, 0.02663]): _vg.add([_i], _w, 'REPLACE')
_vg = ob_cylinder.vertex_groups.new(name='Bone.003')
for _i, _w in zip([1, 3, 4, 5, 6, 7, 8, 9, 10, 11, 12, 13, 21, 22, 23, 41, 42, 43, 44, 45, 50, 51, 52, 53, 60, 61, 62, 63, 64, 66, 67, 68, 69, 70, 71, 72, 73, 74, 75, 76, 77, 78, 79, 80, 81, 82, 83, 84, 85, 86, 87, 108, 110, 112, 113, 114, 116, 118, 119, 120, 121, 122, 123, 124, 125, 126, 127, 128, 129, 130, 131, 133, 134, 137, 154, 155, 156, 182, 183, 184, 185, 186, 191, 192, 193, 194, 206, 207, 208, 209, 210, 211, 212, 213, 214, 215, 216, 217, 219, 220, 221, 222, 223, 224, 225, 226, 227, 228, 229, 230, 231, 232, 233, 234, 235, 236, 237, 238, 239, 240, 241, 242, 243, 244, 245, 246, 247, 248, 249, 250, 251, 252, 253, 254, 275, 277, 279, 280, 281, 282, 283], [0.2491, 0.2084, 0.2939, 0.285, 0.753, 0.7721, 0.588, 0.2782, 0.3383, 0.3167, 0.1588, 0.03831, 0.1456, 0.8832, 0.2328, 0.04497, 0.2886, 0.6588, 0.3006, 0.0826, 0.2661, 0.6256, 0.2479, 0.01932, 0.3326, 0.1305, 0.07264, 0.03718, 0.1369, 0.1126, 0.09621, 0.652, 0.686, 0.5125, 0.7851, 0.5786, 0.5662, 0.1629, 0.2028, 0.1216, 0.07978, 0.1642, 0.1407, 0.2407, 0.5227, 0.6554, 0.6508, 0.7696, 0.5765, 0.3673, 0.4986, 0.02486, 0.07364, 0.06873, 0.0399, 0.08661, 0.2491, 0.2084, 0.06404, 0.2939, 0.0375, 0.285, 0.753, 0.7721, 0.588, 0.5149, 0.2782, 0.3383, 0.3167, 0.1588, 0.03831, 0.1336, 0.02872, 0.01629, 0.1456, 0.8832, 0.2328, 0.04497, 0.2886, 0.6588, 0.3006, 0.0826, 0.2661, 0.6256, 0.2479, 0.01932, 0.3326, 0.1962, 0.3713, 0.2553, 0.09801, 0.5459, 0.4887, 0.2225, 0.1305, 0.07264, 0.03718, 0.1369, 0.1126, 0.09621, 0.1496, 0.652, 0.686, 0.5125, 0.4172, 0.7851, 0.5786, 0.5662, 0.08683, 0.4653, 0.1392, 0.2363, 0.3307, 0.1629, 0.09655, 0.2028, 0.1216, 0.07978, 0.1642, 0.1407, 0.2407, 0.3087, 0.2594, 0.5227, 0.6554, 0.6508, 0.7696, 0.5765, 0.3673, 0.4986, 0.4609, 0.1823, 0.1129, 0.2396, 0.02486, 0.07364, 0.06873, 0.0399, 0.08661, 0.1201, 0.106]): _vg.add([_i], _w, 'REPLACE')
_vg = ob_cylinder.vertex_groups.new(name='Bone.002')
for _i, _w in zip([0, 1, 2, 3, 4, 5, 6, 7, 8, 10, 11, 12, 20, 21, 22, 41, 42, 43, 44, 49, 50, 51, 52, 60, 61, 62, 63, 64, 65, 66, 67, 68, 69, 70, 71, 72, 73, 75, 80, 81, 82, 83, 85, 86, 87, 108, 109, 110, 111, 112, 113, 114, 115, 116, 117, 118, 119, 120, 121, 122, 123, 124, 125, 126, 128, 129, 130, 144, 145, 146, 147, 148, 149, 150, 151, 152, 153, 154, 155, 182, 183, 184, 185, 190, 191, 192, 193, 197, 206, 207, 208, 209, 210, 211, 212, 213, 214, 215, 216, 217, 218, 219, 220, 221, 222, 223, 224, 225, 226, 227, 228, 229, 230, 231, 232, 233, 236, 241, 242, 243, 244, 245, 246, 248, 249, 250, 251, 252, 254, 275, 276, 277, 278, 279, 280, 281, 282, 283], [0.8451, 0.7173, 0.935, 0.7692, 0.6377, 0.6497, 0.1277, 0.1109, 0.1796, 0.0004292, 0.05322, 0.007458, 0.9301, 0.8461, 0.06181, 0.8095, 0.6546, 0.1621, 0.02883, 0.8733, 0.6862, 0.1623, 0.0129, 0.0592, 0.8157, 0.8942, 0.9435, 0.8211, 0.9699, 0.8403, 0.8725, 0.2888, 0.2646, 0.3767, 0.195, 0.3261, 0.3394, 0.01725, 0.0336, 0.08942, 0.04785, 0.03084, 0.0726, 0.05836, 0.09296, 0.8964, 0.9617, 0.8801, 0.9693, 0.857, 0.9089, 0.8424, 0.8451, 0.7173, 0.935, 0.7692, 0.8349, 0.6377, 0.8757, 0.6497, 0.1277, 0.1109, 0.1796, 0.2143, 0.0004292, 0.05322, 0.007458, 0.1454, 0.118, 0.04795, 0.03338, 0.0324, 0.01749, 0.01887, 0.007551, 0.0101, 0.9301, 0.8461, 0.06181, 0.8095, 0.6546, 0.1621, 0.02883, 0.8733, 0.6862, 0.1623, 0.0129, 0.003712, 0.0592, 0.01811, 0.07333, 0.04396, 0.817, 0.1535, 0.1177, 0.7053, 0.8157, 0.8942, 0.9435, 0.8211, 0.9699, 0.8403, 0.8725, 0.7797, 0.2888, 0.2646, 0.3767, 0.4776, 0.195, 0.3261, 0.3394, 0.8456, 0.421, 0.8062, 0.699, 0.5835, 0.01725, 0.0336, 0.05863, 0.06693, 0.08942, 0.04785, 0.03084, 0.0726, 0.05836, 0.09296, 0.1002, 0.02868, 0.06009, 0.8964, 0.9617, 0.8801, 0.9693, 0.857, 0.9089, 0.8424, 0.8018, 0.8322]): _vg.add([_i], _w, 'REPLACE')
_vg = ob_cylinder.vertex_groups.new(name='Bone.001')
for _i, _w in zip([0, 2, 19, 20, 41, 49, 61, 66, 108, 110, 112, 113, 114, 115, 117, 119, 121, 143, 144, 145, 146, 147, 148, 149, 150, 151, 152, 153, 182, 190, 196, 197, 210, 213, 214, 219, 221, 229, 231, 275, 277, 279, 280, 281, 282, 283], [0.1284, 0.05721, 0.9874, 0.06482, 0.1351, 0.1005, 0.01376, 0.009349, 0.06079, 0.01384, 0.06319, 0.0256, 0.05643, 0.1284, 0.05721, 0.09005, 0.07193, 0.9874, 0.8481, 0.8786, 0.949, 0.9571, 0.9571, 0.9652, 0.9642, 0.9703, 0.9688, 0.06482, 0.1351, 0.1005, 1.0, 0.9722, 0.06728, 0.008156, 0.01376, 0.009349, 0.03451, 0.04959, 0.001189, 0.06079, 0.01384, 0.06319, 0.0256, 0.05643, 0.05586, 0.02988]): _vg.add([_i], _w, 'REPLACE')
_vg = ob_cylinder.vertex_groups.new(name='Bone.005')
for _i, _w in zip([9, 10, 11, 12, 13, 14, 15, 16, 23, 24, 25, 27, 44, 45, 46, 52, 53, 54, 55, 60, 74, 75, 76, 77, 78, 79, 80, 83, 86, 127, 128, 129, 130, 131, 132, 133, 134, 135, 136, 137, 138, 156, 157, 158, 160, 161, 185, 186, 187, 193, 194, 195, 198, 206, 207, 208, 209, 234, 235, 236, 237, 238, 239, 240, 241, 242, 243, 246, 249, 252, 253, 254], [0.02521, 0.1818, 0.003098, 0.113, 0.1877, 0.8194, 0.05867, 0.1319, 0.06056, 0.7428, 0.099, 0.01818, 0.007413, 0.0755, 0.02814, 0.1684, 0.6336, 0.1442, 0.04855, 0.002109, 0.3691, 0.02513, 0.07978, 0.1718, 0.04387, 0.3216, 0.01816, 0.05919, 0.06374, 0.02521, 0.1818, 0.003098, 0.113, 0.1877, 0.8194, 0.04626, 0.3804, 0.05867, 0.1319, 0.01291, 0.1412, 0.06056, 0.7428, 0.099, 0.01818, 0.05705, 0.007413, 0.0755, 0.02814, 0.1684, 0.6336, 0.1442, 0.04855, 0.002109, 0.03021, 0.0004577, 0.0192, 0.3691, 0.2209, 0.02513, 0.07978, 0.1718, 0.04387, 0.3216, 0.01816, 0.009402, 0.05175, 0.05919, 0.06374, 0.08269, 0.1821, 0.0583]): _vg.add([_i], _w, 'REPLACE')
_vg = ob_cylinder.vertex_groups.new(name='Bone.006')
for _i, _w in zip([7, 10, 11, 12, 45, 48, 51, 52, 53, 60, 69, 74, 75, 78, 79, 80, 83, 86, 88, 89, 90, 91, 92, 93, 94, 95, 96, 97, 98, 99, 100, 101, 102, 103, 104, 105, 106, 107, 116, 118, 123, 124, 126, 127, 128, 129, 130, 131, 132, 133, 135, 136, 137, 139, 140, 154, 155, 156, 157, 158, 159, 160, 162, 163, 164, 165, 170, 173, 178, 184, 185, 186, 187, 188, 189, 192, 193, 194, 205, 206, 207, 209, 218, 222, 223, 225, 226, 228, 234, 235, 236, 237, 238, 239, 240, 241, 242, 243, 245, 246, 247, 248, 249, 252, 253, 254, 255, 256, 257, 258, 259, 260, 261, 262, 263, 264, 265, 266, 267, 268, 269, 270, 271, 272, 273, 274], [0.0, 0.04139, 0.0, 0.0, 0.0, 0.0, 0.0, 0.0, 0.0, 0.0, 0.0, 0.006026, 0.0, 0.0, 0.0, 0.0, 0.0, 0.0, 1.0, 1.0, 1.0, 1.0, 1.0, 1.0, 1.0, 1.0, 1.0, 1.0, 1.0, 1.0, 1.0, 1.0, 1.0, 1.0, 1.0, 1.0, 1.0, 1.0, 0.0, 0.0, 0.0, 0.0, 0.0, 0.0, 0.0, 0.0, 0.0, 0.0, 0.0, 0.0, 0.0, 0.0, 0.0, 0.0, 0.0, 0.0, 0.0, 0.0, 0.0, 0.0, 0.0, 0.0, 0.0, 0.0, 0.0, 0.0, 0.0, 0.0, 0.0, 0.0, 0.0, 0.0, 0.0, 0.0, 0.0, 0.0, 0.0, 0.0, 0.0, 0.0, 0.0, 0.0, 0.0, 0.0, 0.0, 0.0, 0.0, 0.0, 0.0, 0.0, 0.0, 0.0, 0.0, 0.0, 0.0, 0.0, 0.0, 0.0, 0.0, 0.0, 0.0, 0.0, 0.0, 0.0, 0.01947, 0.0, 0.0, 0.0, 0.0, 0.0, 0.0, 0.0, 0.0, 0.0, 0.0, 0.0, 0.0, 0.0, 0.0, 0.0, 0.0, 0.0, 0.0, 0.0, 0.0, 0.0]): _vg.add([_i], _w, 'REPLACE')
_vg = ob_cylinder.vertex_groups.new(name='Bone.007')
for _i, _w in zip([12, 53, 79, 130, 134, 138, 194, 235, 240, 253], [0.000914, 0.0737, 0.04392, 0.000914, 0.2225, 0.0371, 0.0737, 0.07198, 0.04392, 0.05563]): _vg.add([_i], _w, 'REPLACE')
_vg = ob_cylinder.vertex_groups.new(name='Bone.008')
for _i, _w in zip([5, 7, 10, 12, 13, 14, 15, 16, 17, 18, 24, 25, 26, 27, 28, 29, 30, 31, 32, 33, 34, 35, 36, 37, 38, 39, 40, 45, 46, 47, 48, 50, 51, 52, 53, 54, 55, 56, 57, 58, 59, 73, 74, 77, 79, 83, 86, 88, 89, 90, 91, 92, 93, 94, 95, 96, 97, 98, 99, 100, 101, 102, 103, 104, 105, 106, 107, 122, 124, 126, 128, 130, 131, 132, 134, 135, 136, 137, 138, 139, 140, 141, 142, 156, 157, 158, 159, 160, 161, 162, 163, 164, 165, 166, 167, 168, 169, 170, 171, 172, 173, 174, 175, 176, 177, 178, 179, 180, 181, 186, 187, 188, 189, 191, 192, 193, 194, 195, 198, 199, 200, 201, 202, 203, 204, 205, 223, 225, 228, 232, 233, 234, 235, 237, 238, 240, 243, 246, 247, 249, 252, 253, 254, 255, 256, 257, 258, 259, 260, 261, 262, 263, 264, 265, 266, 267, 268, 269, 270, 271, 272, 273, 274], [0.0, 0.0, 0.0, 0.0, 0.0, 0.0, 0.0, 0.0, 0.0, 0.0, 0.0, 0.0, 0.0, 0.0, 0.0, 0.0, 0.0, 0.0, 0.0, 0.0, 0.0, 0.0, 0.0, 0.0, 0.0, 0.0, 0.0, 0.0, 0.0, 0.0, 0.0, 0.0, 0.0, 0.0, 0.0, 0.0, 0.0, 0.0, 0.0, 0.0, 0.0, 0.0, 0.0, 0.0, 0.0, 0.0, 0.0, 0.0, 0.0, 0.0, 0.0, 0.0, 0.0, 0.0, 0.0, 0.0, 0.0, 0.0, 0.0, 0.0, 0.0, 0.0, 0.0, 0.0, 0.0, 0.0, 0.0, 0.0, 0.0, 0.0, 0.0, 0.0, 0.0, 0.0, 0.0, 0.0, 0.0, 0.0, 0.0, 0.0, 0.0, 0.0, 0.0, 0.0, 0.0, 0.0, 0.0, 0.0, 0.0, 0.0, 0.0, 0.0, 0.0, 0.0, 0.0, 0.0, 0.0, 0.0, 0.0, 0.0, 0.0, 0.0, 0.0, 0.0, 0.0, 0.0, 0.0, 0.0, 0.0, 0.0, 0.0, 0.0, 0.0, 0.0, 0.0, 0.0, 0.0, 0.0, 0.0, 0.0, 0.0, 0.0, 0.0, 0.0, 0.0, 0.0, 0.0, 0.0, 0.0, 0.0, 0.0, 0.0, 0.0, 0.0, 0.0, 0.0, 0.0, 0.0, 0.0, 0.0, 0.0, 0.0, 0.0, 1.0, 1.0, 1.0, 1.0, 1.0, 1.0, 1.0, 1.0, 1.0, 1.0, 1.0, 1.0, 1.0, 1.0, 1.0, 1.0, 1.0, 1.0, 1.0, 1.0]): _vg.add([_i], _w, 'REPLACE')
_m = ob_cylinder.modifiers.new('Armature', 'ARMATURE')
_m.object = ob_armature
ob_armature.location = (0.0, 0.0, 0.0)
ob_armature.lineart.crease_threshold = 0.0

# ---- collection membership
col_collection_1.objects.link(ob_cylinder)
col_collection_3.objects.link(ob_armature)

# ---- scene / render settings (as saved in the file)
scene.frame_start = 1; scene.frame_end = 40; scene.frame_set(0)
scene.render.engine = 'BLENDER_EEVEE_NEXT'
scene.render.resolution_percentage = 50
scene.render.dither_intensity = 0.0
scene.cycles.use_denoising = False
scene.cycles.samples = 128
scene.cycles.sampling_pattern = 'TABULATED_SOBOL'
scene.cycles.light_sampling_threshold = 0.0
scene.cycles.use_adaptive_sampling = False
scene.cycles.use_light_tree = False
scene.cycles.blur_glossy = 0.0
scene.cycles.sample_clamp_indirect = 0.0
scene.view_settings.view_transform = 'Standard'
bpy.context.view_layer.update()

# ---- added for rendering (the .blend has no active camera and no usable light): camera, sun
cam_auto = bpy.data.cameras.new('AutoCamera')
cam_auto.lens = 50.0
cam_auto.sensor_width = 36.0
cam_auto.clip_end = 1000.0
ob_auto_camera = bpy.data.objects.new('AutoCamera', cam_auto)
scene.collection.objects.link(ob_auto_camera)
ob_auto_camera.location = (9.73931, -11.8824, 8.14125)
ob_auto_camera.rotation_euler = (1.09748, -7.21219e-08, 0.694738)
scene.camera = ob_auto_camera
light_auto_sun = bpy.data.lights.new('AutoSun', 'SUN')
light_auto_sun.energy = 3.0
light_auto_sun.angle = 0.0523599
ob_auto_sun = bpy.data.objects.new('AutoSun', light_auto_sun)
scene.collection.objects.link(ob_auto_sun)
ob_auto_sun.rotation_euler = (0.872665, 0.174533, 0.523599)
bpy.context.view_layer.update()

